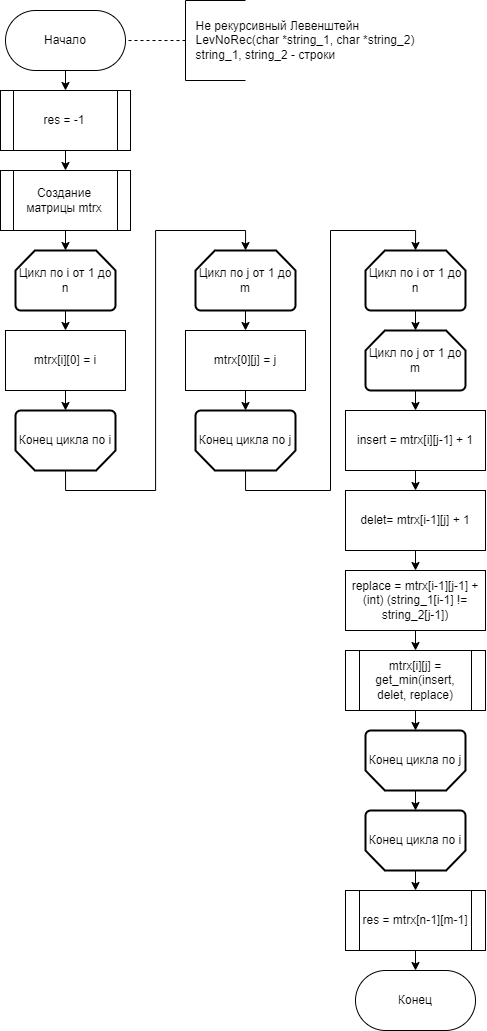

The diagram above was exported from draw.io. Its source (the exported page's mxGraphModel, read from the mxfile embedded in the PNG):
<mxGraphModel dx="1591" dy="860" grid="1" gridSize="10" guides="1" tooltips="1" connect="1" arrows="1" fold="1" page="0" pageScale="1" pageWidth="850" pageHeight="1100" math="0" shadow="0">
  <root>
    <mxCell id="0" />
    <mxCell id="1" parent="0" />
    <mxCell id="mAYT7RwdHRq5E6Ip9cX9-1" value="mtrx[i][0] = i" style="rounded=0;whiteSpace=wrap;html=1;" parent="1" vertex="1">
      <mxGeometry x="380" y="490" width="120" height="60" as="geometry" />
    </mxCell>
    <mxCell id="mAYT7RwdHRq5E6Ip9cX9-2" style="edgeStyle=orthogonalEdgeStyle;rounded=0;orthogonalLoop=1;jettySize=auto;html=1;exitX=0.5;exitY=1;exitDx=0;exitDy=0;entryX=0.5;entryY=0;entryDx=0;entryDy=0;" parent="1" source="mAYT7RwdHRq5E6Ip9cX9-3" target="mAYT7RwdHRq5E6Ip9cX9-32" edge="1">
      <mxGeometry relative="1" as="geometry" />
    </mxCell>
    <mxCell id="mAYT7RwdHRq5E6Ip9cX9-3" value="Начало" style="rounded=1;whiteSpace=wrap;html=1;arcSize=50;" parent="1" vertex="1">
      <mxGeometry x="380" y="170" width="120" height="60" as="geometry" />
    </mxCell>
    <mxCell id="mAYT7RwdHRq5E6Ip9cX9-4" value="Конец" style="rounded=1;whiteSpace=wrap;html=1;arcSize=50;" parent="1" vertex="1">
      <mxGeometry x="730" y="1130" width="120" height="60" as="geometry" />
    </mxCell>
    <mxCell id="mAYT7RwdHRq5E6Ip9cX9-5" value="" style="endArrow=none;dashed=1;html=1;rounded=0;entryX=1;entryY=0.5;entryDx=0;entryDy=0;" parent="1" target="mAYT7RwdHRq5E6Ip9cX9-3" edge="1">
      <mxGeometry width="50" height="50" relative="1" as="geometry">
        <mxPoint x="560" y="200" as="sourcePoint" />
        <mxPoint x="430" y="270" as="targetPoint" />
      </mxGeometry>
    </mxCell>
    <mxCell id="mAYT7RwdHRq5E6Ip9cX9-6" value="" style="endArrow=none;html=1;rounded=0;" parent="1" edge="1">
      <mxGeometry width="50" height="50" relative="1" as="geometry">
        <mxPoint x="560" y="240" as="sourcePoint" />
        <mxPoint x="560" y="160" as="targetPoint" />
      </mxGeometry>
    </mxCell>
    <mxCell id="mAYT7RwdHRq5E6Ip9cX9-7" value="&lt;div style=&quot;text-align: left;&quot;&gt;&lt;span style=&quot;background-color: initial;&quot;&gt;Не рекурсивный Левенштейн&lt;/span&gt;&lt;/div&gt;&lt;div style=&quot;text-align: left;&quot;&gt;&lt;span style=&quot;background-color: initial;&quot;&gt;LevNoRec(char *string_1, char *string_2)&lt;/span&gt;&lt;/div&gt;&lt;div style=&quot;text-align: left;&quot;&gt;&lt;span style=&quot;background-color: initial;&quot;&gt;string_1, string_2 - строки&lt;/span&gt;&lt;/div&gt;" style="text;html=1;align=center;verticalAlign=middle;whiteSpace=wrap;rounded=0;" parent="1" vertex="1">
      <mxGeometry x="560" y="160" width="240" height="80" as="geometry" />
    </mxCell>
    <mxCell id="mAYT7RwdHRq5E6Ip9cX9-8" value="" style="endArrow=none;html=1;rounded=0;entryX=0;entryY=1;entryDx=0;entryDy=0;exitX=0.25;exitY=1;exitDx=0;exitDy=0;" parent="1" source="mAYT7RwdHRq5E6Ip9cX9-7" target="mAYT7RwdHRq5E6Ip9cX9-7" edge="1">
      <mxGeometry width="50" height="50" relative="1" as="geometry">
        <mxPoint x="380" y="320" as="sourcePoint" />
        <mxPoint x="430" y="270" as="targetPoint" />
      </mxGeometry>
    </mxCell>
    <mxCell id="mAYT7RwdHRq5E6Ip9cX9-9" value="" style="endArrow=none;html=1;rounded=0;entryX=0;entryY=0;entryDx=0;entryDy=0;exitX=0.25;exitY=0;exitDx=0;exitDy=0;" parent="1" source="mAYT7RwdHRq5E6Ip9cX9-7" target="mAYT7RwdHRq5E6Ip9cX9-7" edge="1">
      <mxGeometry width="50" height="50" relative="1" as="geometry">
        <mxPoint x="380" y="350" as="sourcePoint" />
        <mxPoint x="430" y="300" as="targetPoint" />
      </mxGeometry>
    </mxCell>
    <mxCell id="mAYT7RwdHRq5E6Ip9cX9-10" style="edgeStyle=orthogonalEdgeStyle;rounded=0;orthogonalLoop=1;jettySize=auto;html=1;exitX=0.5;exitY=1;exitDx=0;exitDy=0;exitPerimeter=0;entryX=0.5;entryY=0;entryDx=0;entryDy=0;" parent="1" source="mAYT7RwdHRq5E6Ip9cX9-11" target="mAYT7RwdHRq5E6Ip9cX9-1" edge="1">
      <mxGeometry relative="1" as="geometry" />
    </mxCell>
    <mxCell id="mAYT7RwdHRq5E6Ip9cX9-11" value="Цикл по i от 1 до n" style="strokeWidth=2;html=1;shape=mxgraph.flowchart.loop_limit;whiteSpace=wrap;" parent="1" vertex="1">
      <mxGeometry x="390" y="410" width="100" height="60" as="geometry" />
    </mxCell>
    <mxCell id="mAYT7RwdHRq5E6Ip9cX9-12" value="Создание матрицы mtrx" style="shape=process;whiteSpace=wrap;html=1;backgroundOutline=1;" parent="1" vertex="1">
      <mxGeometry x="375" y="330" width="130" height="60" as="geometry" />
    </mxCell>
    <mxCell id="mAYT7RwdHRq5E6Ip9cX9-13" value="Конец цикла по i" style="strokeWidth=2;html=1;shape=mxgraph.flowchart.loop_limit;whiteSpace=wrap;direction=west;" parent="1" vertex="1">
      <mxGeometry x="390" y="570" width="100" height="60" as="geometry" />
    </mxCell>
    <mxCell id="mAYT7RwdHRq5E6Ip9cX9-14" style="edgeStyle=orthogonalEdgeStyle;rounded=0;orthogonalLoop=1;jettySize=auto;html=1;exitX=0.5;exitY=1;exitDx=0;exitDy=0;exitPerimeter=0;entryX=0.5;entryY=0;entryDx=0;entryDy=0;" parent="1" source="mAYT7RwdHRq5E6Ip9cX9-15" target="mAYT7RwdHRq5E6Ip9cX9-16" edge="1">
      <mxGeometry relative="1" as="geometry" />
    </mxCell>
    <mxCell id="mAYT7RwdHRq5E6Ip9cX9-15" value="Цикл по j от 1 до m" style="strokeWidth=2;html=1;shape=mxgraph.flowchart.loop_limit;whiteSpace=wrap;" parent="1" vertex="1">
      <mxGeometry x="570" y="410" width="100" height="60" as="geometry" />
    </mxCell>
    <mxCell id="mAYT7RwdHRq5E6Ip9cX9-16" value="mtrx[0][j] = j" style="rounded=0;whiteSpace=wrap;html=1;" parent="1" vertex="1">
      <mxGeometry x="560" y="490" width="120" height="60" as="geometry" />
    </mxCell>
    <mxCell id="mAYT7RwdHRq5E6Ip9cX9-17" value="Конец цикла по j" style="strokeWidth=2;html=1;shape=mxgraph.flowchart.loop_limit;whiteSpace=wrap;direction=west;" parent="1" vertex="1">
      <mxGeometry x="570" y="570" width="100" height="60" as="geometry" />
    </mxCell>
    <mxCell id="mAYT7RwdHRq5E6Ip9cX9-18" value="Цикл по i от 1 до n" style="strokeWidth=2;html=1;shape=mxgraph.flowchart.loop_limit;whiteSpace=wrap;" parent="1" vertex="1">
      <mxGeometry x="740" y="410" width="100" height="60" as="geometry" />
    </mxCell>
    <mxCell id="mAYT7RwdHRq5E6Ip9cX9-19" style="edgeStyle=orthogonalEdgeStyle;rounded=0;orthogonalLoop=1;jettySize=auto;html=1;exitX=0.5;exitY=1;exitDx=0;exitDy=0;exitPerimeter=0;entryX=0.5;entryY=0;entryDx=0;entryDy=0;" parent="1" source="mAYT7RwdHRq5E6Ip9cX9-20" target="mAYT7RwdHRq5E6Ip9cX9-22" edge="1">
      <mxGeometry relative="1" as="geometry" />
    </mxCell>
    <mxCell id="mAYT7RwdHRq5E6Ip9cX9-20" value="Цикл по j от 1 до m" style="strokeWidth=2;html=1;shape=mxgraph.flowchart.loop_limit;whiteSpace=wrap;" parent="1" vertex="1">
      <mxGeometry x="740" y="490" width="100" height="60" as="geometry" />
    </mxCell>
    <mxCell id="mAYT7RwdHRq5E6Ip9cX9-21" style="edgeStyle=orthogonalEdgeStyle;rounded=0;orthogonalLoop=1;jettySize=auto;html=1;exitX=0.5;exitY=1;exitDx=0;exitDy=0;entryX=0.5;entryY=0;entryDx=0;entryDy=0;" parent="1" source="mAYT7RwdHRq5E6Ip9cX9-22" target="mAYT7RwdHRq5E6Ip9cX9-24" edge="1">
      <mxGeometry relative="1" as="geometry" />
    </mxCell>
    <mxCell id="mAYT7RwdHRq5E6Ip9cX9-22" value="insert = mtrx[i][j-1] + 1" style="rounded=0;whiteSpace=wrap;html=1;" parent="1" vertex="1">
      <mxGeometry x="720" y="570" width="140" height="60" as="geometry" />
    </mxCell>
    <mxCell id="mAYT7RwdHRq5E6Ip9cX9-23" style="edgeStyle=orthogonalEdgeStyle;rounded=0;orthogonalLoop=1;jettySize=auto;html=1;exitX=0.5;exitY=1;exitDx=0;exitDy=0;entryX=0.5;entryY=0;entryDx=0;entryDy=0;" parent="1" source="mAYT7RwdHRq5E6Ip9cX9-24" target="mAYT7RwdHRq5E6Ip9cX9-26" edge="1">
      <mxGeometry relative="1" as="geometry" />
    </mxCell>
    <mxCell id="mAYT7RwdHRq5E6Ip9cX9-24" value="delet= mtrx[i-1][j] + 1" style="rounded=0;whiteSpace=wrap;html=1;" parent="1" vertex="1">
      <mxGeometry x="720" y="650" width="140" height="60" as="geometry" />
    </mxCell>
    <mxCell id="mAYT7RwdHRq5E6Ip9cX9-25" style="edgeStyle=orthogonalEdgeStyle;rounded=0;orthogonalLoop=1;jettySize=auto;html=1;exitX=0.5;exitY=1;exitDx=0;exitDy=0;entryX=0.5;entryY=0;entryDx=0;entryDy=0;" parent="1" source="mAYT7RwdHRq5E6Ip9cX9-26" target="mAYT7RwdHRq5E6Ip9cX9-27" edge="1">
      <mxGeometry relative="1" as="geometry" />
    </mxCell>
    <mxCell id="mAYT7RwdHRq5E6Ip9cX9-26" value="replace = mtrx[i-1][j-1] + (int) (string_1[i-1] != string_2[j-1])" style="rounded=0;whiteSpace=wrap;html=1;" parent="1" vertex="1">
      <mxGeometry x="720" y="730" width="140" height="60" as="geometry" />
    </mxCell>
    <mxCell id="mAYT7RwdHRq5E6Ip9cX9-27" value="mtrx[i][j] = get_min(insert, delet, replace)" style="shape=process;whiteSpace=wrap;html=1;backgroundOutline=1;" parent="1" vertex="1">
      <mxGeometry x="720" y="810" width="140" height="60" as="geometry" />
    </mxCell>
    <mxCell id="mAYT7RwdHRq5E6Ip9cX9-28" value="Конец цикла по j" style="strokeWidth=2;html=1;shape=mxgraph.flowchart.loop_limit;whiteSpace=wrap;direction=west;" parent="1" vertex="1">
      <mxGeometry x="740" y="890" width="100" height="60" as="geometry" />
    </mxCell>
    <mxCell id="mAYT7RwdHRq5E6Ip9cX9-29" style="edgeStyle=orthogonalEdgeStyle;rounded=0;orthogonalLoop=1;jettySize=auto;html=1;exitX=0.5;exitY=0;exitDx=0;exitDy=0;exitPerimeter=0;entryX=0.5;entryY=0;entryDx=0;entryDy=0;" parent="1" source="mAYT7RwdHRq5E6Ip9cX9-30" target="mAYT7RwdHRq5E6Ip9cX9-34" edge="1">
      <mxGeometry relative="1" as="geometry" />
    </mxCell>
    <mxCell id="mAYT7RwdHRq5E6Ip9cX9-30" value="Конец цикла по i" style="strokeWidth=2;html=1;shape=mxgraph.flowchart.loop_limit;whiteSpace=wrap;direction=west;" parent="1" vertex="1">
      <mxGeometry x="740" y="970" width="100" height="60" as="geometry" />
    </mxCell>
    <mxCell id="mAYT7RwdHRq5E6Ip9cX9-31" style="edgeStyle=orthogonalEdgeStyle;rounded=0;orthogonalLoop=1;jettySize=auto;html=1;exitX=0.5;exitY=1;exitDx=0;exitDy=0;entryX=0.5;entryY=0;entryDx=0;entryDy=0;" parent="1" source="mAYT7RwdHRq5E6Ip9cX9-32" target="mAYT7RwdHRq5E6Ip9cX9-12" edge="1">
      <mxGeometry relative="1" as="geometry" />
    </mxCell>
    <mxCell id="mAYT7RwdHRq5E6Ip9cX9-32" value="res = -1" style="shape=process;whiteSpace=wrap;html=1;backgroundOutline=1;" parent="1" vertex="1">
      <mxGeometry x="375" y="250" width="130" height="60" as="geometry" />
    </mxCell>
    <mxCell id="mAYT7RwdHRq5E6Ip9cX9-33" style="edgeStyle=orthogonalEdgeStyle;rounded=0;orthogonalLoop=1;jettySize=auto;html=1;exitX=0.5;exitY=1;exitDx=0;exitDy=0;entryX=0.5;entryY=0;entryDx=0;entryDy=0;" parent="1" source="mAYT7RwdHRq5E6Ip9cX9-34" target="mAYT7RwdHRq5E6Ip9cX9-4" edge="1">
      <mxGeometry relative="1" as="geometry" />
    </mxCell>
    <mxCell id="mAYT7RwdHRq5E6Ip9cX9-34" value="res = mtrx[n-1][m-1]" style="shape=process;whiteSpace=wrap;html=1;backgroundOutline=1;" parent="1" vertex="1">
      <mxGeometry x="720" y="1050" width="140" height="60" as="geometry" />
    </mxCell>
    <mxCell id="mAYT7RwdHRq5E6Ip9cX9-35" style="edgeStyle=orthogonalEdgeStyle;rounded=0;orthogonalLoop=1;jettySize=auto;html=1;exitX=0.5;exitY=1;exitDx=0;exitDy=0;entryX=0.5;entryY=0;entryDx=0;entryDy=0;entryPerimeter=0;" parent="1" source="mAYT7RwdHRq5E6Ip9cX9-12" target="mAYT7RwdHRq5E6Ip9cX9-11" edge="1">
      <mxGeometry relative="1" as="geometry" />
    </mxCell>
    <mxCell id="mAYT7RwdHRq5E6Ip9cX9-36" style="edgeStyle=orthogonalEdgeStyle;rounded=0;orthogonalLoop=1;jettySize=auto;html=1;exitX=0.5;exitY=1;exitDx=0;exitDy=0;entryX=0.5;entryY=1;entryDx=0;entryDy=0;entryPerimeter=0;" parent="1" source="mAYT7RwdHRq5E6Ip9cX9-1" target="mAYT7RwdHRq5E6Ip9cX9-13" edge="1">
      <mxGeometry relative="1" as="geometry" />
    </mxCell>
    <mxCell id="mAYT7RwdHRq5E6Ip9cX9-37" style="edgeStyle=orthogonalEdgeStyle;rounded=0;orthogonalLoop=1;jettySize=auto;html=1;exitX=0.5;exitY=0;exitDx=0;exitDy=0;exitPerimeter=0;entryX=0.5;entryY=0;entryDx=0;entryDy=0;entryPerimeter=0;" parent="1" source="mAYT7RwdHRq5E6Ip9cX9-13" target="mAYT7RwdHRq5E6Ip9cX9-15" edge="1">
      <mxGeometry relative="1" as="geometry" />
    </mxCell>
    <mxCell id="mAYT7RwdHRq5E6Ip9cX9-38" style="edgeStyle=orthogonalEdgeStyle;rounded=0;orthogonalLoop=1;jettySize=auto;html=1;exitX=0.5;exitY=1;exitDx=0;exitDy=0;entryX=0.5;entryY=1;entryDx=0;entryDy=0;entryPerimeter=0;" parent="1" source="mAYT7RwdHRq5E6Ip9cX9-16" target="mAYT7RwdHRq5E6Ip9cX9-17" edge="1">
      <mxGeometry relative="1" as="geometry" />
    </mxCell>
    <mxCell id="mAYT7RwdHRq5E6Ip9cX9-39" style="edgeStyle=orthogonalEdgeStyle;rounded=0;orthogonalLoop=1;jettySize=auto;html=1;exitX=0.5;exitY=0;exitDx=0;exitDy=0;exitPerimeter=0;entryX=0.5;entryY=0;entryDx=0;entryDy=0;entryPerimeter=0;" parent="1" source="mAYT7RwdHRq5E6Ip9cX9-17" target="mAYT7RwdHRq5E6Ip9cX9-18" edge="1">
      <mxGeometry relative="1" as="geometry" />
    </mxCell>
    <mxCell id="mAYT7RwdHRq5E6Ip9cX9-40" style="edgeStyle=orthogonalEdgeStyle;rounded=0;orthogonalLoop=1;jettySize=auto;html=1;exitX=0.5;exitY=1;exitDx=0;exitDy=0;exitPerimeter=0;entryX=0.5;entryY=0;entryDx=0;entryDy=0;entryPerimeter=0;" parent="1" source="mAYT7RwdHRq5E6Ip9cX9-18" target="mAYT7RwdHRq5E6Ip9cX9-20" edge="1">
      <mxGeometry relative="1" as="geometry" />
    </mxCell>
    <mxCell id="mAYT7RwdHRq5E6Ip9cX9-41" style="edgeStyle=orthogonalEdgeStyle;rounded=0;orthogonalLoop=1;jettySize=auto;html=1;exitX=0.5;exitY=1;exitDx=0;exitDy=0;entryX=0.5;entryY=1;entryDx=0;entryDy=0;entryPerimeter=0;" parent="1" source="mAYT7RwdHRq5E6Ip9cX9-27" target="mAYT7RwdHRq5E6Ip9cX9-28" edge="1">
      <mxGeometry relative="1" as="geometry" />
    </mxCell>
    <mxCell id="mAYT7RwdHRq5E6Ip9cX9-42" style="edgeStyle=orthogonalEdgeStyle;rounded=0;orthogonalLoop=1;jettySize=auto;html=1;exitX=0.5;exitY=0;exitDx=0;exitDy=0;exitPerimeter=0;entryX=0.5;entryY=1;entryDx=0;entryDy=0;entryPerimeter=0;" parent="1" source="mAYT7RwdHRq5E6Ip9cX9-28" target="mAYT7RwdHRq5E6Ip9cX9-30" edge="1">
      <mxGeometry relative="1" as="geometry" />
    </mxCell>
  </root>
</mxGraphModel>